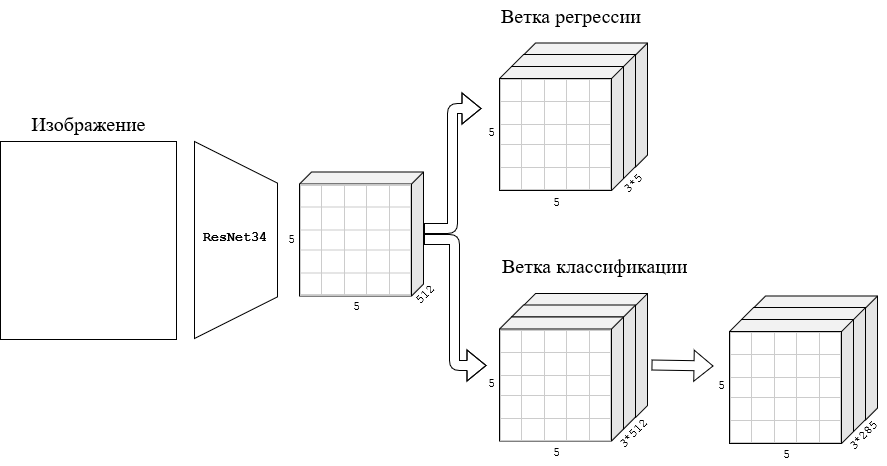

The diagram above was exported from draw.io. Its source (the exported page's mxGraphModel, read from the mxfile embedded in the PNG):
<mxGraphModel dx="2020" dy="2279" grid="1" gridSize="10" guides="1" tooltips="1" connect="1" arrows="1" fold="1" page="1" pageScale="1" pageWidth="827" pageHeight="1169" math="0" shadow="0">
  <root>
    <mxCell id="0" />
    <mxCell id="1" parent="0" />
    <mxCell id="2" value="" style="shape=cube;whiteSpace=wrap;html=1;boundedLbl=1;backgroundOutline=1;darkOpacity=0.05;darkOpacity2=0.1;fontFamily=Courier New;size=12;flipH=1;gradientColor=none;fillColor=#ffffff;" vertex="1" parent="1">
      <mxGeometry x="533" y="24.5" width="124" height="124" as="geometry" />
    </mxCell>
    <mxCell id="3" value="" style="shape=cube;whiteSpace=wrap;html=1;boundedLbl=1;backgroundOutline=1;darkOpacity=0.05;darkOpacity2=0.1;fontFamily=Courier New;size=12;flipH=1;gradientColor=none;fillColor=#ffffff;" vertex="1" parent="1">
      <mxGeometry x="521" y="36" width="124" height="124" as="geometry" />
    </mxCell>
    <mxCell id="4" value="" style="rounded=0;whiteSpace=wrap;html=1;" vertex="1" parent="1">
      <mxGeometry x="10" y="123" width="176" height="198" as="geometry" />
    </mxCell>
    <mxCell id="5" value="&lt;b&gt;&lt;font style=&quot;font-size: 14px&quot;&gt;ResNet34&lt;/font&gt;&lt;/b&gt;" style="shape=trapezoid;perimeter=trapezoidPerimeter;whiteSpace=wrap;html=1;rotation=0;fontFamily=Courier New;direction=south;size=0.2112642011119169;" vertex="1" parent="1">
      <mxGeometry x="204" y="123" width="83" height="197" as="geometry" />
    </mxCell>
    <mxCell id="6" value="" style="shape=cube;whiteSpace=wrap;html=1;boundedLbl=1;backgroundOutline=1;darkOpacity=0.05;darkOpacity2=0.1;fontFamily=Courier New;size=12;flipH=1;gradientColor=none;fillColor=#ffffff;" vertex="1" parent="1">
      <mxGeometry x="309" y="153.5" width="124" height="124" as="geometry" />
    </mxCell>
    <mxCell id="7" value="" style="shape=internalStorage;whiteSpace=wrap;html=1;backgroundOutline=1;fillColor=#ffffff;gradientColor=none;fontFamily=Courier New;dx=21;dy=22;rounded=0;comic=0;direction=east;strokeColor=#CCCCCC;" vertex="1" parent="1">
      <mxGeometry x="310" y="166.5" width="110" height="110" as="geometry" />
    </mxCell>
    <mxCell id="8" value="" style="shape=internalStorage;whiteSpace=wrap;html=1;backgroundOutline=1;fillColor=none;gradientColor=none;fontFamily=Courier New;dx=21;dy=22;rounded=0;comic=0;direction=east;flipV=1;flipH=1;strokeColor=#CCCCCC;" vertex="1" parent="1">
      <mxGeometry x="310" y="166.5" width="110" height="110" as="geometry" />
    </mxCell>
    <mxCell id="9" value="" style="shape=internalStorage;whiteSpace=wrap;html=1;backgroundOutline=1;fillColor=none;gradientColor=none;fontFamily=Courier New;dx=44;dy=45;rounded=0;comic=0;direction=east;flipV=1;flipH=1;strokeColor=#CCCCCC;" vertex="1" parent="1">
      <mxGeometry x="310" y="166.5" width="110" height="110" as="geometry" />
    </mxCell>
    <mxCell id="10" value="" style="shape=internalStorage;whiteSpace=wrap;html=1;backgroundOutline=1;fillColor=none;gradientColor=none;fontFamily=Courier New;dx=44;dy=45;rounded=0;comic=0;direction=east;flipV=0;flipH=0;strokeColor=#CCCCCC;perimeterSpacing=0;" vertex="1" parent="1">
      <mxGeometry x="310" y="166.5" width="110" height="110" as="geometry" />
    </mxCell>
    <mxCell id="11" value="&lt;div&gt;5&lt;/div&gt;" style="text;html=1;strokeColor=none;fillColor=none;align=center;verticalAlign=middle;whiteSpace=wrap;rounded=0;comic=0;fontFamily=Courier New;" vertex="1" parent="1">
      <mxGeometry x="345" y="280" width="40" height="20" as="geometry" />
    </mxCell>
    <mxCell id="12" value="5" style="text;html=1;strokeColor=none;fillColor=none;align=center;verticalAlign=middle;whiteSpace=wrap;rounded=0;comic=0;fontFamily=Courier New;direction=north;" vertex="1" parent="1">
      <mxGeometry x="290" y="203" width="20" height="40" as="geometry" />
    </mxCell>
    <mxCell id="13" value="512" style="text;html=1;strokeColor=none;fillColor=none;align=center;verticalAlign=middle;whiteSpace=wrap;rounded=0;comic=0;fontFamily=Courier New;rotation=315;" vertex="1" parent="1">
      <mxGeometry x="415.5" y="267" width="40" height="20" as="geometry" />
    </mxCell>
    <mxCell id="14" value="" style="edgeStyle=elbowEdgeStyle;elbow=horizontal;endArrow=classic;html=1;fontFamily=Courier New;shape=flexArrow;" edge="1" parent="1">
      <mxGeometry width="50" height="50" relative="1" as="geometry">
        <mxPoint x="433.5" y="210" as="sourcePoint" />
        <mxPoint x="491" y="90" as="targetPoint" />
      </mxGeometry>
    </mxCell>
    <mxCell id="15" value="" style="edgeStyle=elbowEdgeStyle;elbow=horizontal;endArrow=classic;html=1;fontFamily=Courier New;shape=flexArrow;entryX=1;entryY=0.25;entryDx=0;entryDy=0;" edge="1" target="33" parent="1">
      <mxGeometry width="50" height="50" relative="1" as="geometry">
        <mxPoint x="433.5" y="221" as="sourcePoint" />
        <mxPoint x="491" y="315.5" as="targetPoint" />
      </mxGeometry>
    </mxCell>
    <mxCell id="16" value="" style="shape=cube;whiteSpace=wrap;html=1;boundedLbl=1;backgroundOutline=1;darkOpacity=0.05;darkOpacity2=0.1;fontFamily=Courier New;size=12;flipH=1;gradientColor=none;fillColor=#ffffff;" vertex="1" parent="1">
      <mxGeometry x="509" y="48" width="124" height="124" as="geometry" />
    </mxCell>
    <mxCell id="17" value="" style="shape=internalStorage;whiteSpace=wrap;html=1;backgroundOutline=1;fillColor=#ffffff;gradientColor=none;fontFamily=Courier New;dx=21;dy=22;rounded=0;comic=0;direction=east;strokeColor=#CCCCCC;" vertex="1" parent="1">
      <mxGeometry x="510" y="61" width="110" height="110" as="geometry" />
    </mxCell>
    <mxCell id="18" value="" style="shape=internalStorage;whiteSpace=wrap;html=1;backgroundOutline=1;fillColor=none;gradientColor=none;fontFamily=Courier New;dx=21;dy=22;rounded=0;comic=0;direction=east;flipV=1;flipH=1;strokeColor=#CCCCCC;" vertex="1" parent="1">
      <mxGeometry x="510" y="61" width="110" height="110" as="geometry" />
    </mxCell>
    <mxCell id="19" value="" style="shape=internalStorage;whiteSpace=wrap;html=1;backgroundOutline=1;fillColor=none;gradientColor=none;fontFamily=Courier New;dx=44;dy=45;rounded=0;comic=0;direction=east;flipV=1;flipH=1;strokeColor=#CCCCCC;" vertex="1" parent="1">
      <mxGeometry x="510" y="61" width="110" height="110" as="geometry" />
    </mxCell>
    <mxCell id="20" value="" style="shape=internalStorage;whiteSpace=wrap;html=1;backgroundOutline=1;fillColor=none;gradientColor=none;fontFamily=Courier New;dx=44;dy=45;rounded=0;comic=0;direction=east;flipV=0;flipH=0;strokeColor=#CCCCCC;" vertex="1" parent="1">
      <mxGeometry x="510" y="61" width="110" height="110" as="geometry" />
    </mxCell>
    <mxCell id="21" value="&lt;div&gt;5&lt;/div&gt;" style="text;html=1;strokeColor=none;fillColor=none;align=center;verticalAlign=middle;whiteSpace=wrap;rounded=0;comic=0;fontFamily=Courier New;" vertex="1" parent="1">
      <mxGeometry x="545" y="175.5" width="40" height="20" as="geometry" />
    </mxCell>
    <mxCell id="22" value="5" style="text;html=1;strokeColor=none;fillColor=none;align=center;verticalAlign=middle;whiteSpace=wrap;rounded=0;comic=0;fontFamily=Courier New;direction=north;" vertex="1" parent="1">
      <mxGeometry x="490" y="96" width="20" height="40" as="geometry" />
    </mxCell>
    <mxCell id="23" value="3*5" style="text;html=1;strokeColor=none;fillColor=none;align=center;verticalAlign=middle;whiteSpace=wrap;rounded=0;comic=0;fontFamily=Courier New;rotation=315;" vertex="1" parent="1">
      <mxGeometry x="624" y="155.5" width="40" height="20" as="geometry" />
    </mxCell>
    <mxCell id="24" value="" style="edgeStyle=none;shape=flexArrow;rounded=0;orthogonalLoop=1;jettySize=auto;html=1;fontFamily=Courier New;exitX=0;exitY=0.601;exitDx=0;exitDy=0;exitPerimeter=0;entryX=0.963;entryY=-0.05;entryDx=0;entryDy=0;entryPerimeter=0;" edge="1" parent="1">
      <mxGeometry relative="1" as="geometry">
        <mxPoint x="661" y="346.5" as="sourcePoint" />
        <mxPoint x="723" y="347.5" as="targetPoint" />
      </mxGeometry>
    </mxCell>
    <mxCell id="25" value="" style="shape=cube;whiteSpace=wrap;html=1;boundedLbl=1;backgroundOutline=1;darkOpacity=0.05;darkOpacity2=0.1;fontFamily=Courier New;size=12;flipH=1;gradientColor=none;fillColor=#ffffff;" vertex="1" parent="1">
      <mxGeometry x="533" y="275" width="124" height="124" as="geometry" />
    </mxCell>
    <mxCell id="26" value="" style="shape=cube;whiteSpace=wrap;html=1;boundedLbl=1;backgroundOutline=1;darkOpacity=0.05;darkOpacity2=0.1;fontFamily=Courier New;size=12;flipH=1;gradientColor=none;fillColor=#ffffff;" vertex="1" parent="1">
      <mxGeometry x="521" y="286.5" width="124" height="124" as="geometry" />
    </mxCell>
    <mxCell id="27" value="" style="shape=cube;whiteSpace=wrap;html=1;boundedLbl=1;backgroundOutline=1;darkOpacity=0.05;darkOpacity2=0.1;fontFamily=Courier New;size=12;flipH=1;gradientColor=none;fillColor=#ffffff;" vertex="1" parent="1">
      <mxGeometry x="509" y="298.5" width="124" height="124" as="geometry" />
    </mxCell>
    <mxCell id="28" value="" style="shape=internalStorage;whiteSpace=wrap;html=1;backgroundOutline=1;fillColor=#ffffff;gradientColor=none;fontFamily=Courier New;dx=21;dy=22;rounded=0;comic=0;direction=east;strokeColor=#CCCCCC;" vertex="1" parent="1">
      <mxGeometry x="510" y="312" width="110" height="110" as="geometry" />
    </mxCell>
    <mxCell id="29" value="" style="shape=internalStorage;whiteSpace=wrap;html=1;backgroundOutline=1;fillColor=none;gradientColor=none;fontFamily=Courier New;dx=21;dy=22;rounded=0;comic=0;direction=east;flipV=1;flipH=1;strokeColor=#CCCCCC;" vertex="1" parent="1">
      <mxGeometry x="510" y="312" width="110" height="110" as="geometry" />
    </mxCell>
    <mxCell id="30" value="" style="shape=internalStorage;whiteSpace=wrap;html=1;backgroundOutline=1;fillColor=none;gradientColor=none;fontFamily=Courier New;dx=44;dy=45;rounded=0;comic=0;direction=east;flipV=1;flipH=1;strokeColor=#CCCCCC;" vertex="1" parent="1">
      <mxGeometry x="510" y="312" width="110" height="110" as="geometry" />
    </mxCell>
    <mxCell id="31" value="" style="shape=internalStorage;whiteSpace=wrap;html=1;backgroundOutline=1;fillColor=none;gradientColor=none;fontFamily=Courier New;dx=44;dy=45;rounded=0;comic=0;direction=east;flipV=0;flipH=0;strokeColor=#CCCCCC;" vertex="1" parent="1">
      <mxGeometry x="510" y="312" width="110" height="110" as="geometry" />
    </mxCell>
    <mxCell id="32" value="&lt;div&gt;5&lt;/div&gt;" style="text;html=1;strokeColor=none;fillColor=none;align=center;verticalAlign=middle;whiteSpace=wrap;rounded=0;comic=0;fontFamily=Courier New;" vertex="1" parent="1">
      <mxGeometry x="545" y="425.5" width="40" height="20" as="geometry" />
    </mxCell>
    <mxCell id="33" value="5" style="text;html=1;strokeColor=none;fillColor=none;align=center;verticalAlign=middle;whiteSpace=wrap;rounded=0;comic=0;fontFamily=Courier New;direction=north;" vertex="1" parent="1">
      <mxGeometry x="490" y="347" width="20" height="40" as="geometry" />
    </mxCell>
    <mxCell id="34" value="3*512" style="text;html=1;strokeColor=none;fillColor=none;align=center;verticalAlign=middle;whiteSpace=wrap;rounded=0;comic=0;fontFamily=Courier New;rotation=315;" vertex="1" parent="1">
      <mxGeometry x="624" y="405.5" width="40" height="20" as="geometry" />
    </mxCell>
    <mxCell id="35" value="" style="shape=cube;whiteSpace=wrap;html=1;boundedLbl=1;backgroundOutline=1;darkOpacity=0.05;darkOpacity2=0.1;fontFamily=Courier New;size=12;flipH=1;gradientColor=none;fillColor=#ffffff;" vertex="1" parent="1">
      <mxGeometry x="763" y="277.5" width="124" height="124" as="geometry" />
    </mxCell>
    <mxCell id="36" value="" style="shape=cube;whiteSpace=wrap;html=1;boundedLbl=1;backgroundOutline=1;darkOpacity=0.05;darkOpacity2=0.1;fontFamily=Courier New;size=12;flipH=1;gradientColor=none;fillColor=#ffffff;" vertex="1" parent="1">
      <mxGeometry x="751" y="289" width="124" height="124" as="geometry" />
    </mxCell>
    <mxCell id="37" value="" style="shape=cube;whiteSpace=wrap;html=1;boundedLbl=1;backgroundOutline=1;darkOpacity=0.05;darkOpacity2=0.1;fontFamily=Courier New;size=12;flipH=1;gradientColor=none;fillColor=#ffffff;" vertex="1" parent="1">
      <mxGeometry x="739" y="301" width="124" height="124" as="geometry" />
    </mxCell>
    <mxCell id="38" value="" style="shape=internalStorage;whiteSpace=wrap;html=1;backgroundOutline=1;fillColor=#ffffff;gradientColor=none;fontFamily=Courier New;dx=21;dy=22;rounded=0;comic=0;direction=east;strokeColor=#CCCCCC;" vertex="1" parent="1">
      <mxGeometry x="740" y="314" width="110" height="110" as="geometry" />
    </mxCell>
    <mxCell id="39" value="" style="shape=internalStorage;whiteSpace=wrap;html=1;backgroundOutline=1;fillColor=none;gradientColor=none;fontFamily=Courier New;dx=21;dy=22;rounded=0;comic=0;direction=east;flipV=1;flipH=1;strokeColor=#CCCCCC;" vertex="1" parent="1">
      <mxGeometry x="740" y="314" width="110" height="110" as="geometry" />
    </mxCell>
    <mxCell id="40" value="" style="shape=internalStorage;whiteSpace=wrap;html=1;backgroundOutline=1;fillColor=none;gradientColor=none;fontFamily=Courier New;dx=44;dy=45;rounded=0;comic=0;direction=east;flipV=1;flipH=1;strokeColor=#CCCCCC;" vertex="1" parent="1">
      <mxGeometry x="740" y="314" width="110" height="110" as="geometry" />
    </mxCell>
    <mxCell id="41" value="" style="shape=internalStorage;whiteSpace=wrap;html=1;backgroundOutline=1;fillColor=none;gradientColor=none;fontFamily=Courier New;dx=44;dy=45;rounded=0;comic=0;direction=east;flipV=0;flipH=0;strokeColor=#CCCCCC;" vertex="1" parent="1">
      <mxGeometry x="740" y="314" width="110" height="110" as="geometry" />
    </mxCell>
    <mxCell id="42" value="&lt;div&gt;5&lt;/div&gt;" style="text;html=1;strokeColor=none;fillColor=none;align=center;verticalAlign=middle;whiteSpace=wrap;rounded=0;comic=0;fontFamily=Courier New;" vertex="1" parent="1">
      <mxGeometry x="775" y="427.5" width="40" height="20" as="geometry" />
    </mxCell>
    <mxCell id="43" value="5" style="text;html=1;strokeColor=none;fillColor=none;align=center;verticalAlign=middle;whiteSpace=wrap;rounded=0;comic=0;fontFamily=Courier New;direction=north;" vertex="1" parent="1">
      <mxGeometry x="720" y="349" width="20" height="40" as="geometry" />
    </mxCell>
    <mxCell id="44" value="3*285" style="text;html=1;strokeColor=none;fillColor=none;align=center;verticalAlign=middle;whiteSpace=wrap;rounded=0;comic=0;fontFamily=Courier New;rotation=315;" vertex="1" parent="1">
      <mxGeometry x="854" y="407.5" width="40" height="20" as="geometry" />
    </mxCell>
    <mxCell id="45" value="&lt;div style=&quot;font-size: 20px;&quot; align=&quot;left&quot;&gt;&lt;font style=&quot;font-size: 20px;&quot; face=&quot;Times New Roman&quot;&gt;Ветка классификации&lt;/font&gt;&lt;/div&gt;" style="text;html=1;strokeColor=none;fillColor=none;align=left;verticalAlign=middle;whiteSpace=wrap;rounded=0;comic=0;fontFamily=Courier New;fontSize=20;" vertex="1" parent="1">
      <mxGeometry x="510" y="232" width="270" height="35" as="geometry" />
    </mxCell>
    <mxCell id="46" value="&lt;div style=&quot;font-size: 20px&quot; align=&quot;left&quot;&gt;&lt;font style=&quot;font-size: 20px&quot; face=&quot;Times New Roman&quot;&gt;Ветка регрессии&lt;/font&gt;&lt;/div&gt;" style="text;html=1;strokeColor=none;fillColor=none;align=left;verticalAlign=middle;whiteSpace=wrap;rounded=0;comic=0;fontFamily=Courier New;fontSize=20;" vertex="1" parent="1">
      <mxGeometry x="509" y="-17.5" width="270" height="35" as="geometry" />
    </mxCell>
    <mxCell id="47" value="&lt;div align=&quot;justify&quot;&gt;&lt;font face=&quot;Times New Roman&quot;&gt;Изображение&lt;/font&gt;&lt;/div&gt;" style="text;html=1;strokeColor=none;fillColor=none;align=center;verticalAlign=bottom;whiteSpace=wrap;rounded=0;comic=0;fontFamily=Courier New;fontSize=20;" vertex="1" parent="1">
      <mxGeometry x="10" y="88" width="176" height="35" as="geometry" />
    </mxCell>
  </root>
</mxGraphModel>